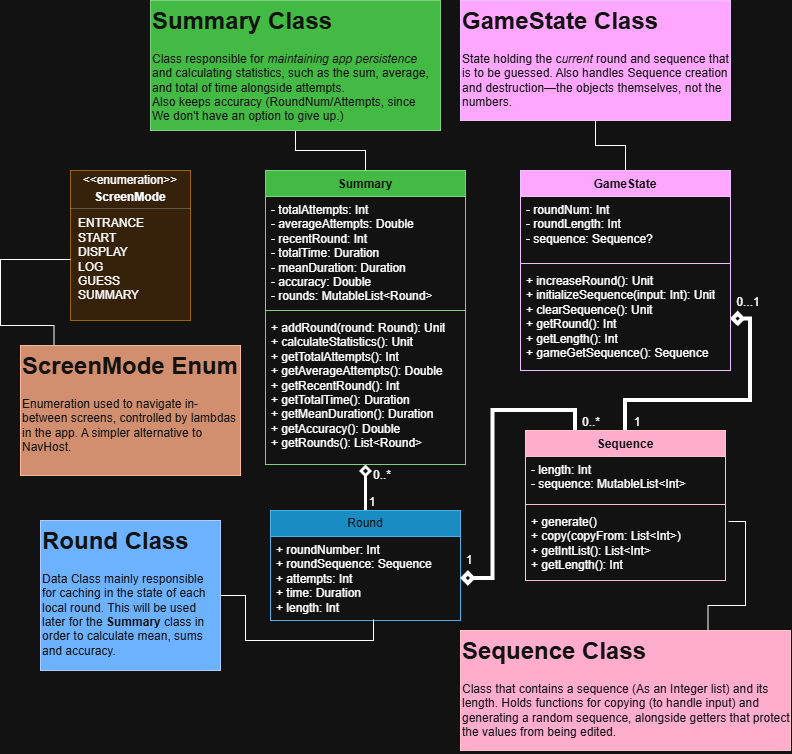

The diagram above was exported from draw.io. Its source (the exported page's mxGraphModel, read from the mxfile embedded in the PNG):
<mxGraphModel dx="1293" dy="871" grid="1" gridSize="10" guides="1" tooltips="1" connect="1" arrows="1" fold="1" page="1" pageScale="1" pageWidth="850" pageHeight="1100" math="0" shadow="0">
  <root>
    <mxCell id="0" />
    <mxCell id="1" parent="0" />
    <mxCell id="9RjcvaAqygLCtikJ_hVN-1" parent="1" style="fontStyle=1;align=center;verticalAlign=middle;childLayout=stackLayout;horizontal=1;horizontalStack=0;resizeParent=1;resizeParentMax=0;resizeLast=0;marginBottom=0;fillColor=#ffe6cc;strokeColor=#d79b00;" value="" vertex="1">
      <mxGeometry height="150" width="120" x="90" y="230" as="geometry" />
    </mxCell>
    <mxCell id="9RjcvaAqygLCtikJ_hVN-2" parent="9RjcvaAqygLCtikJ_hVN-1" style="html=1;align=center;spacing=0;verticalAlign=middle;strokeColor=none;fillColor=none;whiteSpace=wrap;" value="&amp;lt;&amp;lt;enumeration&amp;gt;&amp;gt;" vertex="1">
      <mxGeometry height="20" width="120" as="geometry" />
    </mxCell>
    <mxCell id="9RjcvaAqygLCtikJ_hVN-3" parent="9RjcvaAqygLCtikJ_hVN-1" style="html=1;align=center;spacing=0;verticalAlign=middle;strokeColor=none;fillColor=none;whiteSpace=wrap;fontStyle=1;" value="ScreenMode" vertex="1">
      <mxGeometry height="14" width="120" y="20" as="geometry" />
    </mxCell>
    <mxCell id="9RjcvaAqygLCtikJ_hVN-4" parent="9RjcvaAqygLCtikJ_hVN-1" style="line;strokeWidth=0.25;fillColor=none;align=left;verticalAlign=middle;spacingTop=-1;spacingLeft=3;spacingRight=3;rotatable=0;labelPosition=right;points=[];portConstraint=eastwest;" value="" vertex="1">
      <mxGeometry height="8" width="120" y="34" as="geometry" />
    </mxCell>
    <mxCell id="9RjcvaAqygLCtikJ_hVN-6" parent="9RjcvaAqygLCtikJ_hVN-1" style="html=1;align=left;spacing=0;spacingLeft=8;verticalAlign=middle;strokeColor=none;fillColor=none;whiteSpace=wrap;" value="ENTRANCE&lt;div&gt;START&lt;/div&gt;&lt;div&gt;DISPLAY&lt;/div&gt;&lt;div&gt;LOG&lt;/div&gt;&lt;div&gt;GUESS&lt;/div&gt;&lt;div&gt;SUMMARY&lt;/div&gt;" vertex="1">
      <mxGeometry height="94" width="120" y="42" as="geometry" />
    </mxCell>
    <mxCell id="9RjcvaAqygLCtikJ_hVN-7" parent="9RjcvaAqygLCtikJ_hVN-1" style="html=1;align=left;spacing=0;spacingLeft=8;verticalAlign=middle;strokeColor=none;fillColor=none;whiteSpace=wrap;" value="" vertex="1">
      <mxGeometry height="14" width="120" y="136" as="geometry" />
    </mxCell>
    <mxCell id="9RjcvaAqygLCtikJ_hVN-45" edge="1" parent="1" source="9RjcvaAqygLCtikJ_hVN-20" style="edgeStyle=orthogonalEdgeStyle;rounded=0;orthogonalLoop=1;jettySize=auto;html=1;entryX=1;entryY=0.5;entryDx=0;entryDy=0;endArrow=diamond;endFill=0;strokeWidth=4;" target="9RjcvaAqygLCtikJ_hVN-43">
      <mxGeometry relative="1" as="geometry" />
    </mxCell>
    <mxCell id="9RjcvaAqygLCtikJ_hVN-20" parent="1" style="swimlane;fontStyle=1;align=center;verticalAlign=top;childLayout=stackLayout;horizontal=1;startSize=26;horizontalStack=0;resizeParent=1;resizeParentMax=0;resizeLast=0;collapsible=1;marginBottom=0;whiteSpace=wrap;html=1;fillColor=#a20025;fontColor=#ffffff;strokeColor=#6F0000;" value="Sequence" vertex="1">
      <mxGeometry height="150" width="200" x="545" y="490" as="geometry" />
    </mxCell>
    <mxCell id="9RjcvaAqygLCtikJ_hVN-21" parent="9RjcvaAqygLCtikJ_hVN-20" style="text;strokeColor=none;fillColor=none;align=left;verticalAlign=top;spacingLeft=4;spacingRight=4;overflow=hidden;rotatable=0;points=[[0,0.5],[1,0.5]];portConstraint=eastwest;whiteSpace=wrap;html=1;" value="&lt;div&gt;- length: Int&lt;/div&gt;&lt;div&gt;- sequence: MutableList&amp;lt;Int&amp;gt;&lt;/div&gt;" vertex="1">
      <mxGeometry height="44" width="200" y="26" as="geometry" />
    </mxCell>
    <mxCell id="9RjcvaAqygLCtikJ_hVN-22" parent="9RjcvaAqygLCtikJ_hVN-20" style="line;strokeWidth=1;fillColor=none;align=left;verticalAlign=middle;spacingTop=-1;spacingLeft=3;spacingRight=3;rotatable=0;labelPosition=right;points=[];portConstraint=eastwest;strokeColor=inherit;" value="" vertex="1">
      <mxGeometry height="8" width="200" y="70" as="geometry" />
    </mxCell>
    <mxCell id="9RjcvaAqygLCtikJ_hVN-23" parent="9RjcvaAqygLCtikJ_hVN-20" style="text;strokeColor=none;fillColor=none;align=left;verticalAlign=top;spacingLeft=4;spacingRight=4;overflow=hidden;rotatable=0;points=[[0,0.5],[1,0.5]];portConstraint=eastwest;whiteSpace=wrap;html=1;" value="+ generate()&lt;div&gt;+ copy(copyFrom: List&amp;lt;Int&amp;gt;)&lt;/div&gt;&lt;div&gt;+ getIntList(): List&amp;lt;Int&amp;gt;&lt;/div&gt;&lt;div&gt;+ getLength(): Int&lt;/div&gt;" vertex="1">
      <mxGeometry height="72" width="200" y="78" as="geometry" />
    </mxCell>
    <mxCell id="9RjcvaAqygLCtikJ_hVN-47" edge="1" parent="1" source="9RjcvaAqygLCtikJ_hVN-28" style="edgeStyle=orthogonalEdgeStyle;rounded=0;orthogonalLoop=1;jettySize=auto;html=1;exitX=0.5;exitY=0;exitDx=0;exitDy=0;entryX=0.5;entryY=1;entryDx=0;entryDy=0;strokeWidth=3;endArrow=diamond;endFill=0;" target="9RjcvaAqygLCtikJ_hVN-36">
      <mxGeometry relative="1" as="geometry" />
    </mxCell>
    <mxCell id="9RjcvaAqygLCtikJ_hVN-28" parent="1" style="swimlane;fontStyle=0;childLayout=stackLayout;horizontal=1;startSize=26;fillColor=#1ba1e2;horizontalStack=0;resizeParent=1;resizeParentMax=0;resizeLast=0;collapsible=1;marginBottom=0;whiteSpace=wrap;html=1;fontColor=#ffffff;strokeColor=#006EAF;" value="Round" vertex="1">
      <mxGeometry height="110" width="190" x="290" y="570" as="geometry" />
    </mxCell>
    <mxCell id="9RjcvaAqygLCtikJ_hVN-31" parent="9RjcvaAqygLCtikJ_hVN-28" style="text;strokeColor=none;fillColor=none;align=left;verticalAlign=top;spacingLeft=4;spacingRight=4;overflow=hidden;rotatable=0;points=[[0,0.5],[1,0.5]];portConstraint=eastwest;whiteSpace=wrap;html=1;" value="&lt;div&gt;+ roundNumber: Int&lt;/div&gt;&lt;div&gt;&lt;span style=&quot;background-color: transparent; color: light-dark(rgb(0, 0, 0), rgb(255, 255, 255));&quot;&gt;+ roundSequence: Sequence&lt;/span&gt;&lt;/div&gt;&lt;div&gt;+ attempts: Int&lt;/div&gt;&lt;div&gt;+ time: Duration&lt;/div&gt;&lt;div&gt;+ length: Int&lt;/div&gt;" vertex="1">
      <mxGeometry height="84" width="190" y="26" as="geometry" />
    </mxCell>
    <mxCell id="9RjcvaAqygLCtikJ_hVN-36" parent="1" style="swimlane;fontStyle=1;align=center;verticalAlign=top;childLayout=stackLayout;horizontal=1;startSize=26;horizontalStack=0;resizeParent=1;resizeParentMax=0;resizeLast=0;collapsible=1;marginBottom=0;whiteSpace=wrap;html=1;fillColor=#008a00;strokeColor=#005700;fontColor=#ffffff;" value="Summary" vertex="1">
      <mxGeometry height="294" width="200" x="285" y="230" as="geometry" />
    </mxCell>
    <mxCell id="9RjcvaAqygLCtikJ_hVN-37" parent="9RjcvaAqygLCtikJ_hVN-36" style="text;strokeColor=none;fillColor=none;align=left;verticalAlign=top;spacingLeft=4;spacingRight=4;overflow=hidden;rotatable=0;points=[[0,0.5],[1,0.5]];portConstraint=eastwest;whiteSpace=wrap;html=1;" value="&lt;div&gt;- totalAttempts: Int&lt;/div&gt;&lt;div&gt;- averageAttempts: Double&lt;/div&gt;&lt;div&gt;- recentRound: Int&lt;/div&gt;&lt;div&gt;- totalTime: Duration&lt;/div&gt;&lt;div&gt;- meanDuration: Duration&lt;/div&gt;&lt;div&gt;- accuracy: Double&lt;/div&gt;&lt;div&gt;- rounds: MutableList&amp;lt;Round&amp;gt;&lt;/div&gt;" vertex="1">
      <mxGeometry height="110" width="200" y="26" as="geometry" />
    </mxCell>
    <mxCell id="9RjcvaAqygLCtikJ_hVN-38" parent="9RjcvaAqygLCtikJ_hVN-36" style="line;strokeWidth=1;fillColor=none;align=left;verticalAlign=middle;spacingTop=-1;spacingLeft=3;spacingRight=3;rotatable=0;labelPosition=right;points=[];portConstraint=eastwest;strokeColor=inherit;" value="" vertex="1">
      <mxGeometry height="8" width="200" y="136" as="geometry" />
    </mxCell>
    <mxCell id="9RjcvaAqygLCtikJ_hVN-39" parent="9RjcvaAqygLCtikJ_hVN-36" style="text;strokeColor=none;fillColor=none;align=left;verticalAlign=top;spacingLeft=4;spacingRight=4;overflow=hidden;rotatable=0;points=[[0,0.5],[1,0.5]];portConstraint=eastwest;whiteSpace=wrap;html=1;" value="&lt;div&gt;+ addRound(round: Round): Unit&lt;/div&gt;&lt;div&gt;+ calculateStatistics(): Unit&lt;/div&gt;&lt;div&gt;+ getTotalAttempts(): Int&lt;/div&gt;&lt;div&gt;+ getAverageAttempts(): Double&lt;/div&gt;&lt;div&gt;+ getRecentRound(): Int&lt;/div&gt;&lt;div&gt;+ getTotalTime(): Duration&lt;/div&gt;&lt;div&gt;+ getMeanDuration(): Duration&lt;/div&gt;&lt;div&gt;+ getAccuracy(): Double&lt;/div&gt;&lt;div&gt;+ getRounds(): List&amp;lt;Round&amp;gt;&lt;/div&gt;" vertex="1">
      <mxGeometry height="150" width="200" y="144" as="geometry" />
    </mxCell>
    <mxCell id="9RjcvaAqygLCtikJ_hVN-40" parent="1" style="swimlane;fontStyle=1;align=center;verticalAlign=top;childLayout=stackLayout;horizontal=1;startSize=26;horizontalStack=0;resizeParent=1;resizeParentMax=0;resizeLast=0;collapsible=1;marginBottom=0;whiteSpace=wrap;html=1;fillColor=#6a00ff;fontColor=#ffffff;strokeColor=#3700CC;" value="GameState" vertex="1">
      <mxGeometry height="200" width="210" x="540" y="230" as="geometry" />
    </mxCell>
    <mxCell id="9RjcvaAqygLCtikJ_hVN-41" parent="9RjcvaAqygLCtikJ_hVN-40" style="text;strokeColor=none;fillColor=none;align=left;verticalAlign=top;spacingLeft=4;spacingRight=4;overflow=hidden;rotatable=0;points=[[0,0.5],[1,0.5]];portConstraint=eastwest;whiteSpace=wrap;html=1;" value="&lt;div&gt;- roundNum: Int&lt;/div&gt;&lt;div&gt;- roundLength: Int&lt;/div&gt;&lt;div&gt;- sequence: Sequence?&lt;/div&gt;" vertex="1">
      <mxGeometry height="63" width="210" y="26" as="geometry" />
    </mxCell>
    <mxCell id="9RjcvaAqygLCtikJ_hVN-42" parent="9RjcvaAqygLCtikJ_hVN-40" style="line;strokeWidth=1;fillColor=none;align=left;verticalAlign=middle;spacingTop=-1;spacingLeft=3;spacingRight=3;rotatable=0;labelPosition=right;points=[];portConstraint=eastwest;strokeColor=inherit;" value="" vertex="1">
      <mxGeometry height="8" width="210" y="89" as="geometry" />
    </mxCell>
    <mxCell id="9RjcvaAqygLCtikJ_hVN-43" parent="9RjcvaAqygLCtikJ_hVN-40" style="text;strokeColor=none;fillColor=none;align=left;verticalAlign=top;spacingLeft=4;spacingRight=4;overflow=hidden;rotatable=0;points=[[0,0.5],[1,0.5]];portConstraint=eastwest;whiteSpace=wrap;html=1;" value="&lt;div&gt;+ increaseRound(): Unit&lt;/div&gt;&lt;div&gt;+ initializeSequence(input: Int): Unit&lt;/div&gt;&lt;div&gt;+ clearSequence(): Unit&lt;/div&gt;&lt;div&gt;+ getRound(): Int&lt;/div&gt;&lt;div&gt;+ getLength(): Int&lt;/div&gt;&lt;div&gt;+ gameGetSequence(): Sequence&lt;/div&gt;" vertex="1">
      <mxGeometry height="103" width="210" y="97" as="geometry" />
    </mxCell>
    <mxCell id="9RjcvaAqygLCtikJ_hVN-46" edge="1" parent="1" source="9RjcvaAqygLCtikJ_hVN-20" style="edgeStyle=orthogonalEdgeStyle;rounded=0;orthogonalLoop=1;jettySize=auto;html=1;exitX=0.25;exitY=0;exitDx=0;exitDy=0;endArrow=diamond;endFill=0;strokeWidth=4;" target="9RjcvaAqygLCtikJ_hVN-31">
      <mxGeometry relative="1" as="geometry" />
    </mxCell>
    <mxCell id="yy-Up2QudbjqQWQabD-z-8" edge="1" parent="1" source="yy-Up2QudbjqQWQabD-z-3" style="edgeStyle=orthogonalEdgeStyle;rounded=0;orthogonalLoop=1;jettySize=auto;html=1;exitX=0.5;exitY=1;exitDx=0;exitDy=0;entryX=0.5;entryY=0;entryDx=0;entryDy=0;endArrow=none;endFill=0;" target="9RjcvaAqygLCtikJ_hVN-36">
      <mxGeometry relative="1" as="geometry" />
    </mxCell>
    <mxCell id="yy-Up2QudbjqQWQabD-z-3" parent="1" style="text;html=1;whiteSpace=wrap;overflow=hidden;rounded=0;strokeColor=#005700;fillColor=#008a00;fontColor=#ffffff;" value="&lt;h1 style=&quot;margin-top: 0px;&quot;&gt;Summary Class&lt;/h1&gt;&lt;p&gt;Class responsible for &lt;i&gt;maintaining app persistence&lt;/i&gt;&lt;br&gt;and calculating statistics, such as the sum, average, and total of time alongside attempts.&lt;br&gt;Also keeps accuracy (RoundNum/Attempts, since&lt;br&gt;We don't have an option to give up.)&lt;/p&gt;" vertex="1">
      <mxGeometry height="130" width="290" x="170" y="60" as="geometry" />
    </mxCell>
    <mxCell id="yy-Up2QudbjqQWQabD-z-9" edge="1" parent="1" source="yy-Up2QudbjqQWQabD-z-4" style="edgeStyle=orthogonalEdgeStyle;rounded=0;orthogonalLoop=1;jettySize=auto;html=1;exitX=0.5;exitY=1;exitDx=0;exitDy=0;entryX=0.5;entryY=0;entryDx=0;entryDy=0;endArrow=none;endFill=0;" target="9RjcvaAqygLCtikJ_hVN-40">
      <mxGeometry relative="1" as="geometry" />
    </mxCell>
    <mxCell id="yy-Up2QudbjqQWQabD-z-4" parent="1" style="text;html=1;whiteSpace=wrap;overflow=hidden;rounded=0;strokeColor=#3700CC;fillColor=#6a00ff;fontColor=#ffffff;" value="&lt;h1 style=&quot;margin-top: 0px;&quot;&gt;GameState Class&lt;/h1&gt;&lt;p&gt;State holding the c&lt;i&gt;urrent&lt;/i&gt;&amp;nbsp;round and sequence that is to be guessed. Also handles Sequence creation and destruction—the objects themselves, not the numbers.&lt;/p&gt;" vertex="1">
      <mxGeometry height="120" width="270" x="480" y="60" as="geometry" />
    </mxCell>
    <mxCell id="yy-Up2QudbjqQWQabD-z-7" edge="1" parent="1" source="yy-Up2QudbjqQWQabD-z-5" style="edgeStyle=orthogonalEdgeStyle;rounded=0;orthogonalLoop=1;jettySize=auto;html=1;exitX=1;exitY=0.5;exitDx=0;exitDy=0;endArrow=none;endFill=0;entryX=0.542;entryY=0.988;entryDx=0;entryDy=0;entryPerimeter=0;" target="9RjcvaAqygLCtikJ_hVN-31">
      <mxGeometry relative="1" as="geometry">
        <mxPoint x="300" y="710" as="targetPoint" />
      </mxGeometry>
    </mxCell>
    <mxCell id="yy-Up2QudbjqQWQabD-z-5" parent="1" style="text;html=1;whiteSpace=wrap;overflow=hidden;rounded=0;strokeColor=#001DBC;fillColor=#0050ef;fontColor=#ffffff;" value="&lt;h1 style=&quot;margin-top: 0px;&quot;&gt;Round Class&lt;/h1&gt;&lt;p&gt;Data Class mainly responsible for caching in the state of each local round. This will be used later for the &lt;b&gt;Summary &lt;/b&gt;class in order to calculate mean, sums and accuracy.&lt;/p&gt;" vertex="1">
      <mxGeometry height="150" width="180" x="60" y="580" as="geometry" />
    </mxCell>
    <mxCell id="yy-Up2QudbjqQWQabD-z-6" parent="1" style="text;html=1;whiteSpace=wrap;overflow=hidden;rounded=0;strokeColor=#6F0000;fillColor=#a20025;fontColor=#ffffff;" value="&lt;h1 style=&quot;margin-top: 0px;&quot;&gt;Sequence Class&lt;/h1&gt;&lt;p&gt;Class that contains a sequence (As an Integer list) and its length. Holds functions for copying (to handle input) and generating a random sequence, alongside getters that protect the values from being edited.&lt;/p&gt;" vertex="1">
      <mxGeometry height="120" width="330" x="480" y="690" as="geometry" />
    </mxCell>
    <mxCell id="yy-Up2QudbjqQWQabD-z-10" edge="1" parent="1" source="yy-Up2QudbjqQWQabD-z-6" style="edgeStyle=orthogonalEdgeStyle;rounded=0;orthogonalLoop=1;jettySize=auto;html=1;exitX=0.75;exitY=0;exitDx=0;exitDy=0;entryX=1.015;entryY=0.181;entryDx=0;entryDy=0;entryPerimeter=0;endArrow=none;endFill=0;" target="9RjcvaAqygLCtikJ_hVN-23">
      <mxGeometry relative="1" as="geometry" />
    </mxCell>
    <mxCell id="yy-Up2QudbjqQWQabD-z-12" edge="1" parent="1" source="yy-Up2QudbjqQWQabD-z-11" style="edgeStyle=orthogonalEdgeStyle;rounded=0;orthogonalLoop=1;jettySize=auto;html=1;exitX=0.152;exitY=0.016;exitDx=0;exitDy=0;entryX=0;entryY=0.5;entryDx=0;entryDy=0;endArrow=none;endFill=0;exitPerimeter=0;" target="9RjcvaAqygLCtikJ_hVN-6">
      <mxGeometry relative="1" as="geometry" />
    </mxCell>
    <mxCell id="yy-Up2QudbjqQWQabD-z-11" parent="1" style="text;html=1;whiteSpace=wrap;overflow=hidden;rounded=0;strokeColor=#6D1F00;fillColor=#a0522d;fontColor=#ffffff;" value="&lt;h1 style=&quot;margin-top: 0px;&quot;&gt;ScreenMode Enum&lt;/h1&gt;&lt;p&gt;Enumeration used to navigate in-between screens, controlled by lambdas in the app. A simpler alternative to NavHost.&lt;/p&gt;" vertex="1">
      <mxGeometry height="130" width="220" x="40" y="405" as="geometry" />
    </mxCell>
    <mxCell id="yy-Up2QudbjqQWQabD-z-13" parent="1" style="text;html=1;whiteSpace=wrap;strokeColor=none;fillColor=none;align=center;verticalAlign=middle;rounded=0;" value="0..*" vertex="1">
      <mxGeometry height="30" width="60" x="372" y="520" as="geometry" />
    </mxCell>
    <mxCell id="yy-Up2QudbjqQWQabD-z-15" parent="1" style="text;html=1;whiteSpace=wrap;strokeColor=none;fillColor=none;align=center;verticalAlign=middle;rounded=0;" value="1" vertex="1">
      <mxGeometry height="30" width="60" x="362" y="547" as="geometry" />
    </mxCell>
    <mxCell id="yy-Up2QudbjqQWQabD-z-16" parent="1" style="text;html=1;whiteSpace=wrap;strokeColor=none;fillColor=none;align=center;verticalAlign=middle;rounded=0;" value="1" vertex="1">
      <mxGeometry height="30" width="60" x="459" y="605" as="geometry" />
    </mxCell>
    <mxCell id="yy-Up2QudbjqQWQabD-z-17" parent="1" style="text;html=1;whiteSpace=wrap;strokeColor=none;fillColor=none;align=center;verticalAlign=middle;rounded=0;" value="0..*" vertex="1">
      <mxGeometry height="30" width="60" x="581" y="467" as="geometry" />
    </mxCell>
    <mxCell id="yy-Up2QudbjqQWQabD-z-18" parent="1" style="text;html=1;whiteSpace=wrap;strokeColor=none;fillColor=none;align=center;verticalAlign=middle;rounded=0;" value="1" vertex="1">
      <mxGeometry height="30" width="60" x="627" y="467" as="geometry" />
    </mxCell>
    <mxCell id="yy-Up2QudbjqQWQabD-z-19" parent="1" style="text;html=1;whiteSpace=wrap;strokeColor=none;fillColor=none;align=center;verticalAlign=middle;rounded=0;" value="0...1" vertex="1">
      <mxGeometry height="30" width="60" x="738" y="347" as="geometry" />
    </mxCell>
  </root>
</mxGraphModel>